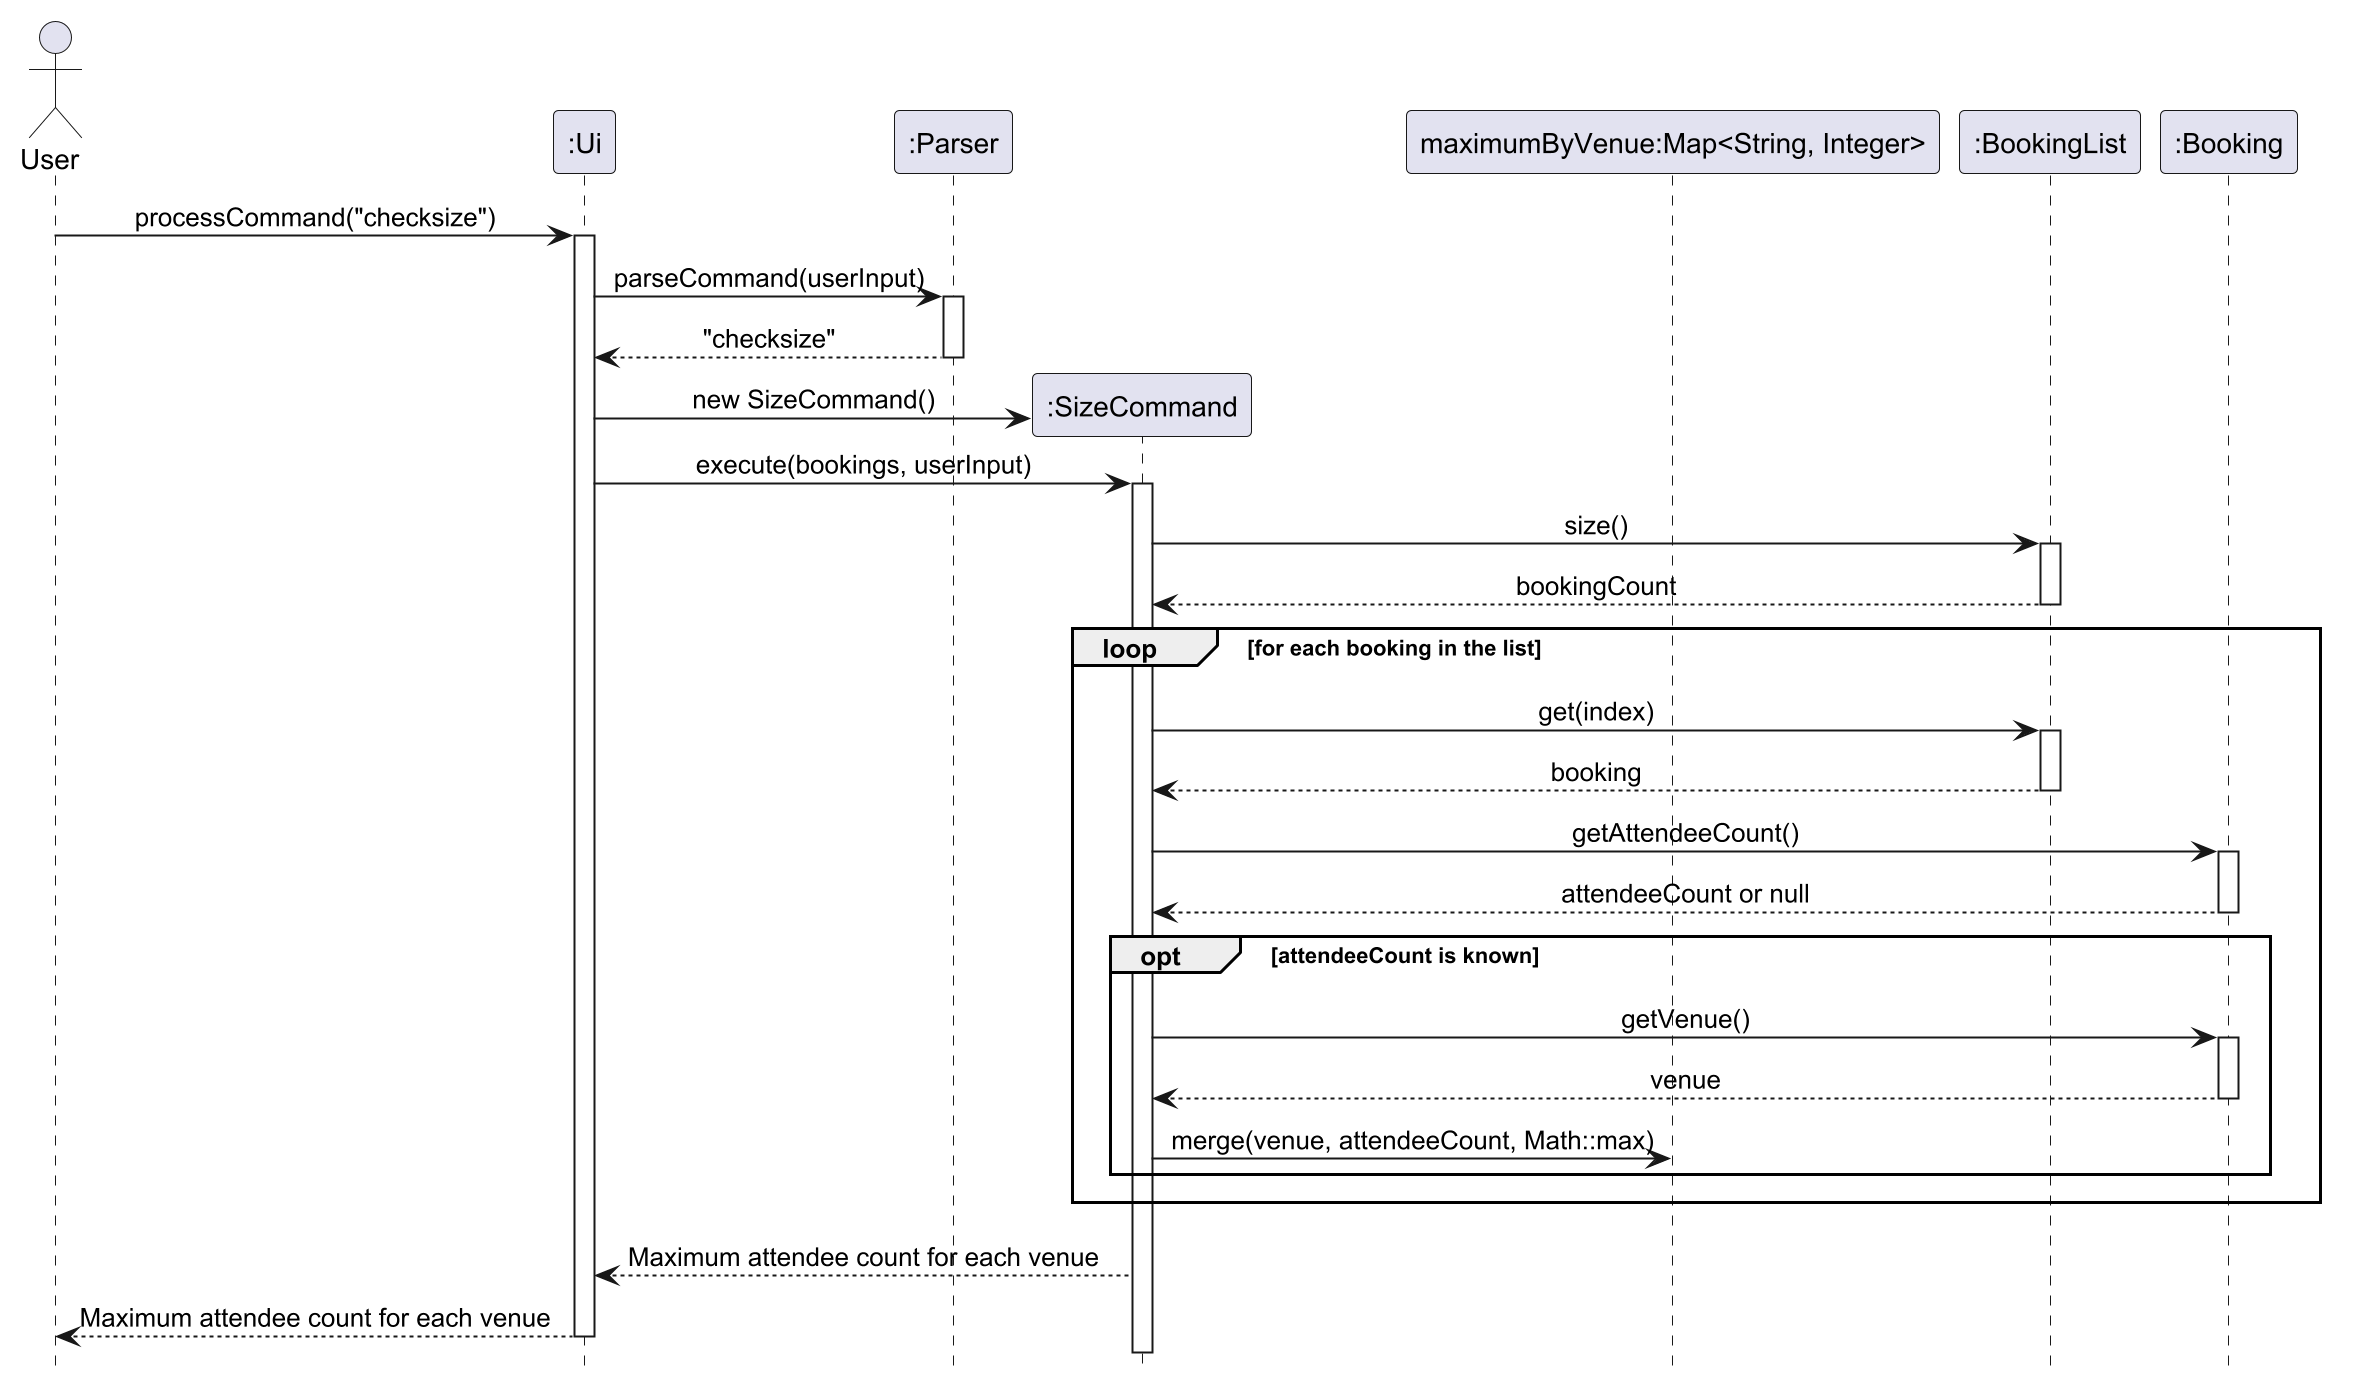

The diagram above was rendered by PlantUML. Its source (embedded in the PNG):
@startuml
scale 2
skinparam sequenceMessageAlign center
hide footbox

actor User
participant ":Ui" as UI
participant ":Parser" as Parser
participant ":SizeCommand" as Size
participant "maximumByVenue:Map<String, Integer>" as Maxima
participant ":BookingList" as Bookings
participant ":Booking" as Booking

User -> UI: processCommand("checksize")
activate UI
UI -> Parser: parseCommand(userInput)
activate Parser
Parser --> UI: "checksize"
deactivate Parser

create Size
UI -> Size: new SizeCommand()
UI -> Size: execute(bookings, userInput)
activate Size

Size -> Bookings: size()
activate Bookings
Bookings --> Size: bookingCount
deactivate Bookings

loop for each booking in the list
    Size -> Bookings: get(index)
    activate Bookings
    Bookings --> Size: booking
    deactivate Bookings
    Size -> Booking: getAttendeeCount()
    activate Booking
    Booking --> Size: attendeeCount or null
    deactivate Booking
    opt attendeeCount is known
        Size -> Booking: getVenue()
        activate Booking
        Booking --> Size: venue
        deactivate Booking
        Size -> Maxima: merge(venue, attendeeCount, Math::max)
    end
end

Size --> UI: Maximum attendee count for each venue
UI --> User: Maximum attendee count for each venue
deactivate Size
deactivate UI
@enduml